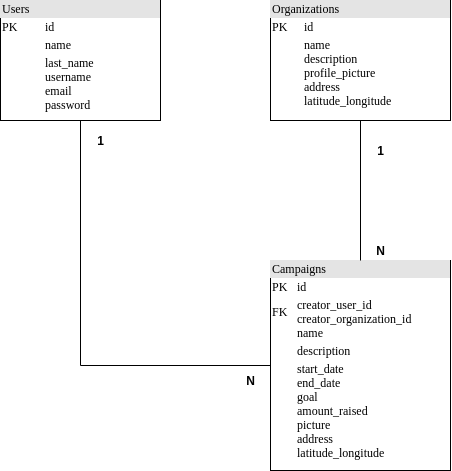

The diagram above was exported from draw.io. Its source (the exported page's mxGraphModel, read from the mxfile embedded in the PNG):
<mxGraphModel dx="818" dy="464" grid="1" gridSize="10" guides="1" tooltips="1" connect="1" arrows="1" fold="1" page="1" pageScale="1" pageWidth="1100" pageHeight="850" background="none" math="0" shadow="0">
  <root>
    <mxCell id="0" />
    <mxCell id="1" parent="0" />
    <mxCell id="2" value="&lt;div style=&quot;box-sizing: border-box ; width: 100% ; background: #e4e4e4 ; padding: 2px&quot;&gt;Campaigns&lt;/div&gt;&lt;table style=&quot;width: 100% ; font-size: 1em&quot; cellpadding=&quot;2&quot; cellspacing=&quot;0&quot;&gt;&lt;tbody&gt;&lt;tr&gt;&lt;td&gt;PK&lt;/td&gt;&lt;td&gt;id&lt;/td&gt;&lt;/tr&gt;&lt;tr&gt;&lt;td&gt;FK&lt;br&gt;&lt;br&gt;&lt;/td&gt;&lt;td&gt;creator_user_id&lt;br&gt;creator_organization_id&lt;br&gt;name&lt;/td&gt;&lt;/tr&gt;&lt;tr&gt;&lt;td&gt;&lt;/td&gt;&lt;td&gt;description&lt;/td&gt;&lt;/tr&gt;&lt;tr&gt;&lt;td&gt;&lt;br&gt;&lt;/td&gt;&lt;td&gt;start_date&lt;br&gt;end_date&lt;br&gt;goal&lt;br&gt;amount_raised&lt;br&gt;picture&lt;br&gt;address&lt;br&gt;latitude_longitude&lt;br&gt;&lt;/td&gt;&lt;/tr&gt;&lt;/tbody&gt;&lt;/table&gt;" style="verticalAlign=top;align=left;overflow=fill;html=1;rounded=0;shadow=0;comic=0;labelBackgroundColor=none;strokeWidth=1;fontFamily=Verdana;fontSize=12" vertex="1" parent="1">
      <mxGeometry x="380" y="350" width="180" height="210" as="geometry" />
    </mxCell>
    <mxCell id="3" style="edgeStyle=orthogonalEdgeStyle;rounded=0;orthogonalLoop=1;jettySize=auto;html=1;endArrow=none;endFill=0;" edge="1" source="4" target="2" parent="1">
      <mxGeometry relative="1" as="geometry">
        <mxPoint x="570" y="200" as="sourcePoint" />
      </mxGeometry>
    </mxCell>
    <mxCell id="4" value="&lt;div style=&quot;box-sizing: border-box ; width: 100% ; background: #e4e4e4 ; padding: 2px&quot;&gt;Organizations&lt;/div&gt;&lt;table style=&quot;width: 100% ; font-size: 1em&quot; cellpadding=&quot;2&quot; cellspacing=&quot;0&quot;&gt;&lt;tbody&gt;&lt;tr&gt;&lt;td&gt;PK&lt;/td&gt;&lt;td&gt;id&lt;/td&gt;&lt;/tr&gt;&lt;tr&gt;&lt;td&gt;&lt;br&gt;&lt;/td&gt;&lt;td&gt;name&lt;br&gt;description&lt;br&gt;profile_picture&lt;br&gt;address&lt;br&gt;latitude_longitude&lt;/td&gt;&lt;/tr&gt;&lt;tr&gt;&lt;td&gt;&lt;/td&gt;&lt;td&gt;&lt;br&gt;&lt;/td&gt;&lt;/tr&gt;&lt;/tbody&gt;&lt;/table&gt;" style="verticalAlign=top;align=left;overflow=fill;html=1;rounded=0;shadow=0;comic=0;labelBackgroundColor=none;strokeWidth=1;fontFamily=Verdana;fontSize=12" vertex="1" parent="1">
      <mxGeometry x="380" y="90" width="180" height="120" as="geometry" />
    </mxCell>
    <mxCell id="5" style="edgeStyle=orthogonalEdgeStyle;rounded=0;orthogonalLoop=1;jettySize=auto;html=1;exitX=0.5;exitY=1;exitDx=0;exitDy=0;entryX=0;entryY=0.5;entryDx=0;entryDy=0;endArrow=none;endFill=0;" edge="1" source="6" target="2" parent="1">
      <mxGeometry relative="1" as="geometry" />
    </mxCell>
    <mxCell id="6" value="&lt;div style=&quot;box-sizing: border-box ; width: 100% ; background: #e4e4e4 ; padding: 2px&quot;&gt;Users&lt;/div&gt;&lt;table style=&quot;width: 100% ; font-size: 1em&quot; cellpadding=&quot;2&quot; cellspacing=&quot;0&quot;&gt;&lt;tbody&gt;&lt;tr&gt;&lt;td&gt;PK&lt;/td&gt;&lt;td&gt;id&lt;/td&gt;&lt;/tr&gt;&lt;tr&gt;&lt;td&gt;&lt;br&gt;&lt;/td&gt;&lt;td&gt;name&lt;/td&gt;&lt;/tr&gt;&lt;tr&gt;&lt;td&gt;&lt;/td&gt;&lt;td&gt;last_name&lt;br&gt;username&lt;br&gt;email&lt;br&gt;password&lt;/td&gt;&lt;/tr&gt;&lt;/tbody&gt;&lt;/table&gt;" style="verticalAlign=top;align=left;overflow=fill;html=1;rounded=0;shadow=0;comic=0;labelBackgroundColor=none;strokeWidth=1;fontFamily=Verdana;fontSize=12" vertex="1" parent="1">
      <mxGeometry x="110" y="90" width="160" height="120" as="geometry" />
    </mxCell>
    <mxCell id="7" value="1" style="text;html=1;align=center;verticalAlign=middle;resizable=0;points=[];autosize=1;strokeColor=none;fontStyle=1" vertex="1" parent="1">
      <mxGeometry x="480" y="230" width="20" height="20" as="geometry" />
    </mxCell>
    <mxCell id="8" value="N" style="text;html=1;align=center;verticalAlign=middle;resizable=0;points=[];autosize=1;strokeColor=none;fontStyle=1" vertex="1" parent="1">
      <mxGeometry x="480" y="330" width="20" height="20" as="geometry" />
    </mxCell>
    <mxCell id="9" value="1" style="text;html=1;align=center;verticalAlign=middle;resizable=0;points=[];autosize=1;strokeColor=none;fontStyle=1" vertex="1" parent="1">
      <mxGeometry x="200" y="220" width="20" height="20" as="geometry" />
    </mxCell>
    <mxCell id="10" value="N" style="text;html=1;align=center;verticalAlign=middle;resizable=0;points=[];autosize=1;strokeColor=none;fontStyle=1" vertex="1" parent="1">
      <mxGeometry x="350" y="460" width="20" height="20" as="geometry" />
    </mxCell>
  </root>
</mxGraphModel>